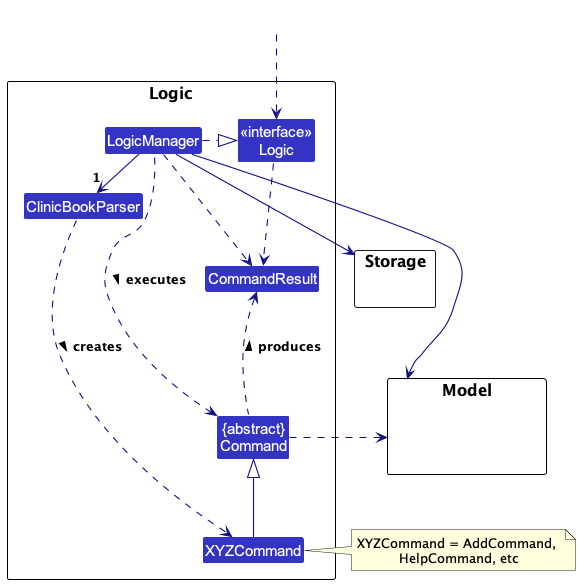

The diagram above was rendered by PlantUML. Its source (embedded in the PNG):
@startuml
!include style.puml
skinparam arrowThickness 1.1
skinparam arrowColor LOGIC_COLOR_T4
skinparam classBackgroundColor LOGIC_COLOR

package Logic as LogicPackage {

Class ClinicBookParser
Class XYZCommand
Class CommandResult
Class "{abstract}\nCommand" as Command


Class "<<interface>>\nLogic" as Logic
Class LogicManager
}

package Model {
Class HiddenModel #FFFFFF
}

package Storage {
}

Class HiddenOutside #FFFFFF
HiddenOutside ..> Logic

LogicManager .right.|> Logic
LogicManager -right->"1" ClinicBookParser
ClinicBookParser ..> XYZCommand : creates >

XYZCommand -up-|> Command
LogicManager .left.> Command : executes >

LogicManager --> Model
LogicManager --> Storage
Storage --[hidden] Model
Command .[hidden]up.> Storage
Command .right.> Model
note right of XYZCommand: XYZCommand = AddCommand, \nHelpCommand, etc

Logic ..> CommandResult
LogicManager .down.> CommandResult
Command .up.> CommandResult : produces >
@enduml